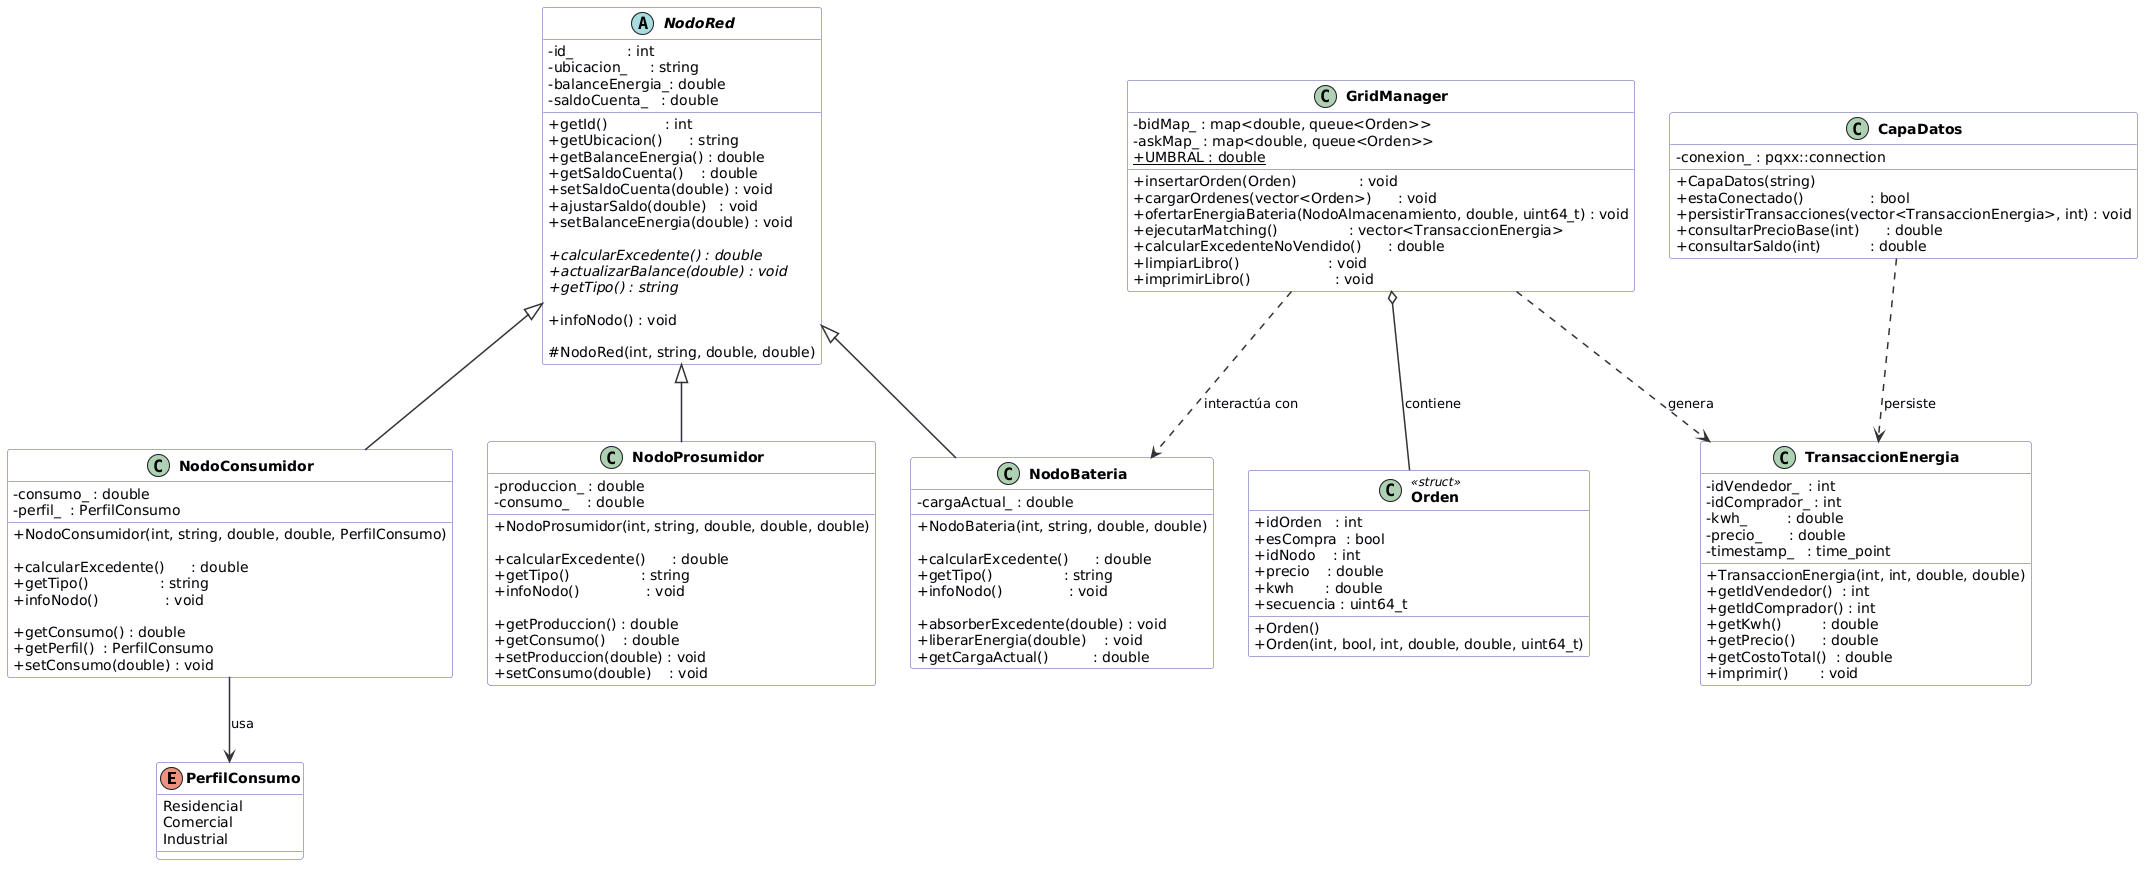

The diagram above was rendered by PlantUML. Its source (embedded in the PNG):
@startuml
skinparam classAttributeIconSize 0
skinparam classFontStyle Bold
skinparam classBackgroundColor #F8F8FF
skinparam classBorderColor #5555AA
skinparam arrowColor #333333
skinparam arrowThickness 1.5

' ============================================================
'  ENUM
' ============================================================
enum PerfilConsumo {
    Residencial
    Comercial
    Industrial
}

' ============================================================
'  CLASE ABSTRACTA BASE
' ============================================================
abstract class NodoRed {
    ' --- Atributos privados ---
    - id_            : int
    - ubicacion_     : string
    - balanceEnergia_: double
    - saldoCuenta_   : double

    ' --- Métodos públicos ---
    + getId()             : int
    + getUbicacion()      : string
    + getBalanceEnergia() : double
    + getSaldoCuenta()    : double
    + setSaldoCuenta(double) : void
    + ajustarSaldo(double)   : void
    + setBalanceEnergia(double) : void

    ' --- Métodos virtuales puros (abstractos) ---
    + {abstract} calcularExcedente() : double
    + {abstract} actualizarBalance(double) : void
    + {abstract} getTipo() : string

    ' --- Método virtual con implementación base ---
    + infoNodo() : void

    ' --- Constructor protegido ---
    # NodoRed(int, string, double, double)
}

' ============================================================
'  SUBCLASES CONCRETAS
' ============================================================
class NodoConsumidor {
    ' --- Atributo propio ---
    - consumo_ : double
    - perfil_  : PerfilConsumo

    ' --- Constructor ---
    + NodoConsumidor(int, string, double, double, PerfilConsumo)

    ' --- Implementación de métodos abstractos ---
    + calcularExcedente()      : double
    + getTipo()                : string
    + infoNodo()               : void

    ' --- Getters/Setters propios ---
    + getConsumo() : double
    + getPerfil()  : PerfilConsumo
    + setConsumo(double) : void
}

class NodoProsumidor {
    ' --- Atributos propios ---
    - produccion_ : double
    - consumo_    : double

    ' --- Constructor ---
    + NodoProsumidor(int, string, double, double, double)

    ' --- Implementación de métodos abstractos ---
    + calcularExcedente()      : double
    + getTipo()                : string
    + infoNodo()               : void

    ' --- Getters/Setters propios ---
    + getProduccion() : double
    + getConsumo()    : double
    + setProduccion(double) : void
    + setConsumo(double)    : void
}

class NodoBateria {
    ' --- Atributo propio ---
    - cargaActual_ : double

    ' --- Constructor ---
    + NodoBateria(int, string, double, double)

    ' --- Implementación de métodos abstractos ---
    + calcularExcedente()      : double
    + getTipo()                : string
    + infoNodo()               : void

    ' --- Métodos propios de la batería ---
    + absorberExcedente(double) : void
    + liberarEnergia(double)    : void
    + getCargaActual()          : double
}

' ============================================================
'  ESTRUCTURAS DE DATOS
' ============================================================
class Orden <<struct>> {
    + idOrden   : int
    + esCompra  : bool
    + idNodo    : int
    + precio    : double
    + kwh       : double
    + secuencia : uint64_t

    + Orden()
    + Orden(int, bool, int, double, double, uint64_t)
}

class TransaccionEnergia {
    - idVendedor_  : int
    - idComprador_ : int
    - kwh_         : double
    - precio_      : double
    - timestamp_   : time_point

    + TransaccionEnergia(int, int, double, double)
    + getIdVendedor()  : int
    + getIdComprador() : int
    + getKwh()         : double
    + getPrecio()      : double
    + getCostoTotal()  : double
    + imprimir()       : void
}

' ============================================================
'  GESTOR PRINCIPAL
' ============================================================
class GridManager {
    - bidMap_ : map<double, queue<Orden>>
    - askMap_ : map<double, queue<Orden>>
    + {static} UMBRAL : double

    + insertarOrden(Orden)              : void
    + cargarOrdenes(vector<Orden>)      : void
    + ofertarEnergiaBateria(NodoAlmacenamiento, double, uint64_t) : void
    + ejecutarMatching()                : vector<TransaccionEnergia>
    + calcularExcedenteNoVendido()      : double
    + limpiarLibro()                    : void
    + imprimirLibro()                   : void
}

' ============================================================
'  CAPA DE DATOS
' ============================================================
class CapaDatos {
    - conexion_ : pqxx::connection

    + CapaDatos(string)
    + estaConectado()               : bool
    + persistirTransacciones(vector<TransaccionEnergia>, int) : void
    + consultarPrecioBase(int)      : double
    + consultarSaldo(int)           : double
}

' ============================================================
'  RELACIONES
' ============================================================

' Herencia: las tres subclases heredan de NodoRed
NodoRed <|-- NodoConsumidor
NodoRed <|-- NodoProsumidor
NodoRed <|-- NodoBateria

' Asociación: NodoConsumidor usa el enum PerfilConsumo
NodoConsumidor --> PerfilConsumo : usa

' Dependencia: GridManager trabaja con Ordenes y genera Transacciones
GridManager o-- Orden             : contiene
GridManager ..> TransaccionEnergia: genera

' Dependencia: GridManager interactúa con la batería
GridManager ..> NodoBateria: interactúa con

' Dependencia: CapaDatos persiste TransaccionEnergia
CapaDatos ..> TransaccionEnergia  : persiste
@enduml